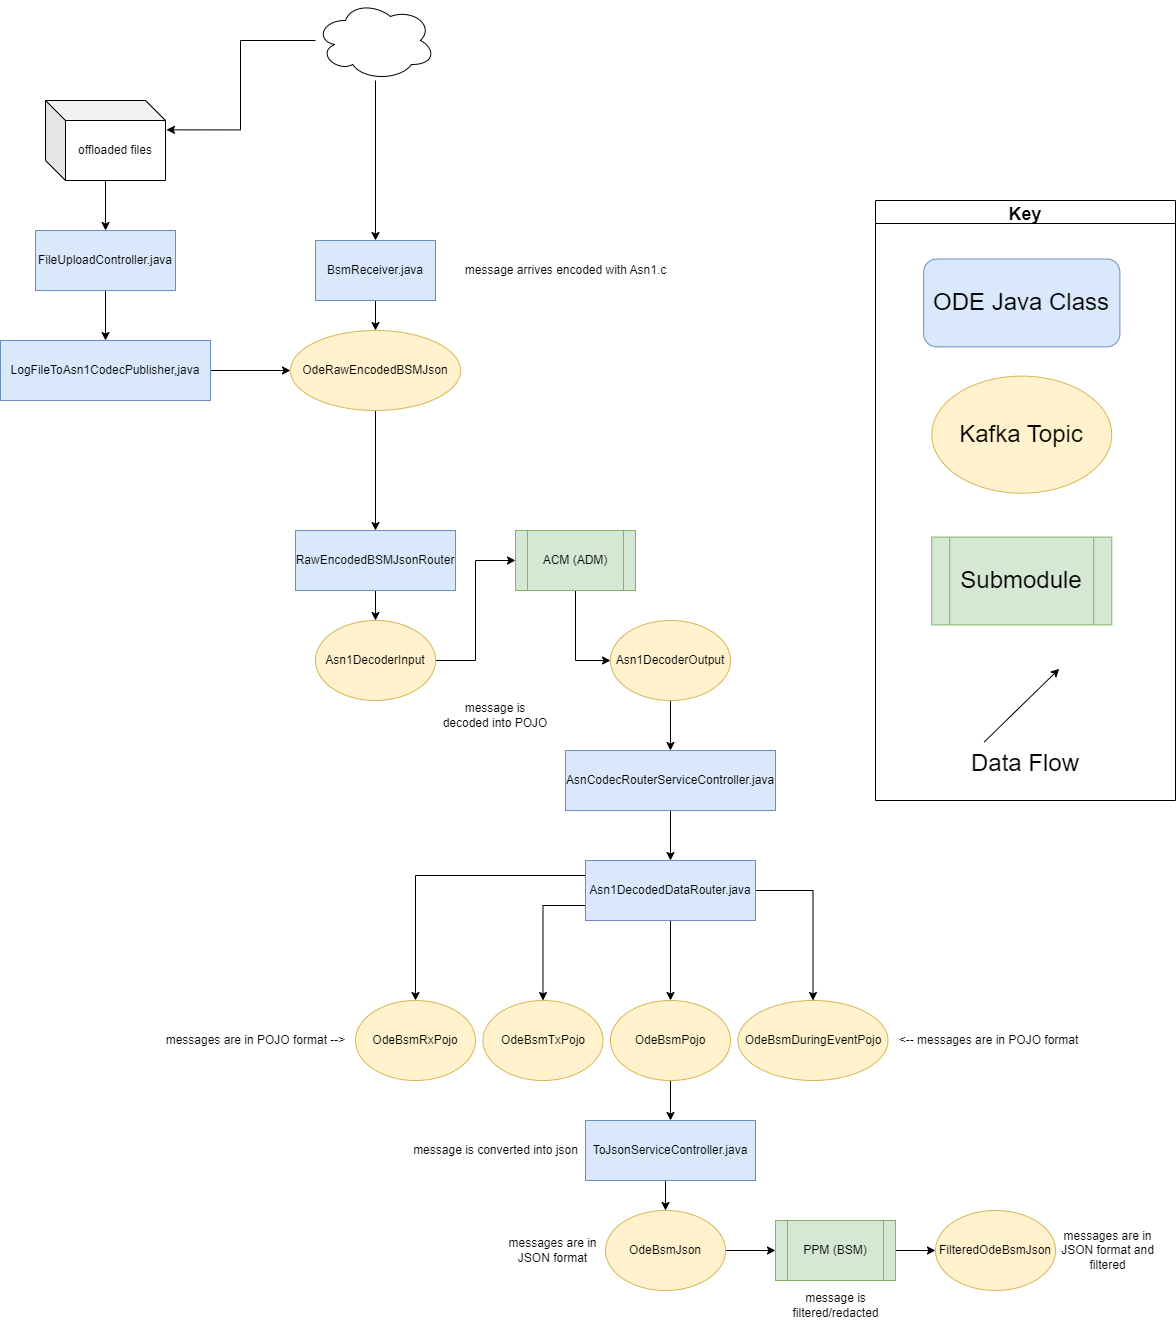

The diagram above was exported from draw.io. Its source (the exported page's mxGraphModel, read from the mxfile embedded in the PNG):
<mxGraphModel dx="2213" dy="1948" grid="1" gridSize="10" guides="1" tooltips="1" connect="1" arrows="1" fold="1" page="1" pageScale="1" pageWidth="827" pageHeight="1169" background="none" math="0" shadow="0">
  <root>
    <mxCell id="WIyWlLk6GJQsqaUBKTNV-0" />
    <mxCell id="WIyWlLk6GJQsqaUBKTNV-1" parent="WIyWlLk6GJQsqaUBKTNV-0" />
    <mxCell id="jXXAGItoZEFWX7bIlFFn-119" style="edgeStyle=orthogonalEdgeStyle;rounded=0;orthogonalLoop=1;jettySize=auto;html=1;labelBackgroundColor=none;fontSize=18;" parent="WIyWlLk6GJQsqaUBKTNV-1" source="8ujiRsxlkH-QBAE6qNTh-2" target="8ujiRsxlkH-QBAE6qNTh-22" edge="1">
      <mxGeometry relative="1" as="geometry" />
    </mxCell>
    <mxCell id="Ys6ZrjkEw98oZ9NDUKdI-1" style="edgeStyle=orthogonalEdgeStyle;rounded=0;orthogonalLoop=1;jettySize=auto;html=1;exitX=0;exitY=0.25;exitDx=0;exitDy=0;" parent="WIyWlLk6GJQsqaUBKTNV-1" source="8ujiRsxlkH-QBAE6qNTh-2" target="8ujiRsxlkH-QBAE6qNTh-20" edge="1">
      <mxGeometry relative="1" as="geometry" />
    </mxCell>
    <mxCell id="Ys6ZrjkEw98oZ9NDUKdI-2" style="edgeStyle=orthogonalEdgeStyle;rounded=0;orthogonalLoop=1;jettySize=auto;html=1;exitX=0;exitY=0.75;exitDx=0;exitDy=0;" parent="WIyWlLk6GJQsqaUBKTNV-1" source="8ujiRsxlkH-QBAE6qNTh-2" target="8ujiRsxlkH-QBAE6qNTh-21" edge="1">
      <mxGeometry relative="1" as="geometry" />
    </mxCell>
    <mxCell id="Ys6ZrjkEw98oZ9NDUKdI-4" style="edgeStyle=orthogonalEdgeStyle;rounded=0;orthogonalLoop=1;jettySize=auto;html=1;exitX=1;exitY=0.5;exitDx=0;exitDy=0;" parent="WIyWlLk6GJQsqaUBKTNV-1" source="8ujiRsxlkH-QBAE6qNTh-2" target="8ujiRsxlkH-QBAE6qNTh-18" edge="1">
      <mxGeometry relative="1" as="geometry" />
    </mxCell>
    <mxCell id="8ujiRsxlkH-QBAE6qNTh-2" value="Asn1DecodedDataRouter.java" style="rounded=0;whiteSpace=wrap;html=1;fillColor=#dae8fc;strokeColor=#6c8ebf;" parent="WIyWlLk6GJQsqaUBKTNV-1" vertex="1">
      <mxGeometry x="-230" y="-200" width="170" height="60" as="geometry" />
    </mxCell>
    <mxCell id="8ujiRsxlkH-QBAE6qNTh-18" value="OdeBsmDuringEventPojo" style="ellipse;whiteSpace=wrap;html=1;fillColor=#fff2cc;strokeColor=#d6b656;" parent="WIyWlLk6GJQsqaUBKTNV-1" vertex="1">
      <mxGeometry x="-77.5" y="-60" width="150" height="80" as="geometry" />
    </mxCell>
    <mxCell id="8ujiRsxlkH-QBAE6qNTh-20" value="OdeBsmRxPojo" style="ellipse;whiteSpace=wrap;html=1;fillColor=#fff2cc;strokeColor=#d6b656;" parent="WIyWlLk6GJQsqaUBKTNV-1" vertex="1">
      <mxGeometry x="-460" y="-60" width="120" height="80" as="geometry" />
    </mxCell>
    <mxCell id="gxxZRGfVhdAJ79STQYsQ-39" style="edgeStyle=orthogonalEdgeStyle;rounded=0;orthogonalLoop=1;jettySize=auto;html=1;entryX=0.5;entryY=0;entryDx=0;entryDy=0;" parent="WIyWlLk6GJQsqaUBKTNV-1" source="8ujiRsxlkH-QBAE6qNTh-22" target="gxxZRGfVhdAJ79STQYsQ-35" edge="1">
      <mxGeometry relative="1" as="geometry" />
    </mxCell>
    <mxCell id="8ujiRsxlkH-QBAE6qNTh-22" value="OdeBsmPojo" style="ellipse;whiteSpace=wrap;html=1;fillColor=#fff2cc;strokeColor=#d6b656;" parent="WIyWlLk6GJQsqaUBKTNV-1" vertex="1">
      <mxGeometry x="-205" y="-60" width="120" height="80" as="geometry" />
    </mxCell>
    <mxCell id="gxxZRGfVhdAJ79STQYsQ-4" style="edgeStyle=orthogonalEdgeStyle;rounded=0;orthogonalLoop=1;jettySize=auto;html=1;entryX=0.5;entryY=0;entryDx=0;entryDy=0;" parent="WIyWlLk6GJQsqaUBKTNV-1" source="gxxZRGfVhdAJ79STQYsQ-1" target="gxxZRGfVhdAJ79STQYsQ-3" edge="1">
      <mxGeometry relative="1" as="geometry" />
    </mxCell>
    <mxCell id="gxxZRGfVhdAJ79STQYsQ-1" value="BsmReceiver.java" style="rounded=0;whiteSpace=wrap;html=1;fillColor=#dae8fc;strokeColor=#6c8ebf;" parent="WIyWlLk6GJQsqaUBKTNV-1" vertex="1">
      <mxGeometry x="-500" y="-820" width="120" height="60" as="geometry" />
    </mxCell>
    <mxCell id="gxxZRGfVhdAJ79STQYsQ-10" style="edgeStyle=orthogonalEdgeStyle;rounded=0;orthogonalLoop=1;jettySize=auto;html=1;entryX=0.5;entryY=0;entryDx=0;entryDy=0;" parent="WIyWlLk6GJQsqaUBKTNV-1" source="gxxZRGfVhdAJ79STQYsQ-3" target="gxxZRGfVhdAJ79STQYsQ-11" edge="1">
      <mxGeometry relative="1" as="geometry">
        <mxPoint x="-440" y="-620" as="targetPoint" />
      </mxGeometry>
    </mxCell>
    <mxCell id="gxxZRGfVhdAJ79STQYsQ-3" value="OdeRawEncodedBSMJson" style="ellipse;whiteSpace=wrap;html=1;fillColor=#fff2cc;strokeColor=#d6b656;" parent="WIyWlLk6GJQsqaUBKTNV-1" vertex="1">
      <mxGeometry x="-525" y="-730" width="170" height="80" as="geometry" />
    </mxCell>
    <mxCell id="gxxZRGfVhdAJ79STQYsQ-20" style="edgeStyle=orthogonalEdgeStyle;rounded=0;orthogonalLoop=1;jettySize=auto;html=1;entryX=0;entryY=0.5;entryDx=0;entryDy=0;" parent="WIyWlLk6GJQsqaUBKTNV-1" source="gxxZRGfVhdAJ79STQYsQ-5" target="gxxZRGfVhdAJ79STQYsQ-19" edge="1">
      <mxGeometry relative="1" as="geometry" />
    </mxCell>
    <mxCell id="gxxZRGfVhdAJ79STQYsQ-5" value="ACM (ADM)" style="shape=process;whiteSpace=wrap;html=1;backgroundOutline=1;fillColor=#d5e8d4;strokeColor=#82b366;" parent="WIyWlLk6GJQsqaUBKTNV-1" vertex="1">
      <mxGeometry x="-300" y="-530" width="120" height="60" as="geometry" />
    </mxCell>
    <mxCell id="jXXAGItoZEFWX7bIlFFn-117" style="edgeStyle=orthogonalEdgeStyle;rounded=0;orthogonalLoop=1;jettySize=auto;html=1;labelBackgroundColor=none;fontSize=18;" parent="WIyWlLk6GJQsqaUBKTNV-1" source="gxxZRGfVhdAJ79STQYsQ-11" target="gxxZRGfVhdAJ79STQYsQ-13" edge="1">
      <mxGeometry relative="1" as="geometry" />
    </mxCell>
    <mxCell id="gxxZRGfVhdAJ79STQYsQ-11" value="RawEncodedBSMJsonRouter" style="rounded=0;whiteSpace=wrap;html=1;fillColor=#dae8fc;strokeColor=#6c8ebf;" parent="WIyWlLk6GJQsqaUBKTNV-1" vertex="1">
      <mxGeometry x="-520" y="-530" width="160" height="60" as="geometry" />
    </mxCell>
    <mxCell id="gxxZRGfVhdAJ79STQYsQ-18" style="edgeStyle=orthogonalEdgeStyle;rounded=0;orthogonalLoop=1;jettySize=auto;html=1;entryX=0;entryY=0.5;entryDx=0;entryDy=0;" parent="WIyWlLk6GJQsqaUBKTNV-1" source="gxxZRGfVhdAJ79STQYsQ-13" target="gxxZRGfVhdAJ79STQYsQ-5" edge="1">
      <mxGeometry relative="1" as="geometry" />
    </mxCell>
    <mxCell id="gxxZRGfVhdAJ79STQYsQ-13" value="Asn1DecoderInput" style="ellipse;whiteSpace=wrap;html=1;fillColor=#fff2cc;strokeColor=#d6b656;" parent="WIyWlLk6GJQsqaUBKTNV-1" vertex="1">
      <mxGeometry x="-500" y="-440" width="120" height="80" as="geometry" />
    </mxCell>
    <mxCell id="gxxZRGfVhdAJ79STQYsQ-116" style="edgeStyle=orthogonalEdgeStyle;rounded=0;orthogonalLoop=1;jettySize=auto;html=1;" parent="WIyWlLk6GJQsqaUBKTNV-1" source="gxxZRGfVhdAJ79STQYsQ-19" target="gxxZRGfVhdAJ79STQYsQ-105" edge="1">
      <mxGeometry relative="1" as="geometry" />
    </mxCell>
    <mxCell id="gxxZRGfVhdAJ79STQYsQ-19" value="Asn1DecoderOutput" style="ellipse;whiteSpace=wrap;html=1;fillColor=#fff2cc;strokeColor=#d6b656;" parent="WIyWlLk6GJQsqaUBKTNV-1" vertex="1">
      <mxGeometry x="-205" y="-440" width="120" height="80" as="geometry" />
    </mxCell>
    <mxCell id="gxxZRGfVhdAJ79STQYsQ-42" style="edgeStyle=orthogonalEdgeStyle;rounded=0;orthogonalLoop=1;jettySize=auto;html=1;entryX=0.5;entryY=0;entryDx=0;entryDy=0;exitX=0.5;exitY=1;exitDx=0;exitDy=0;" parent="WIyWlLk6GJQsqaUBKTNV-1" source="gxxZRGfVhdAJ79STQYsQ-35" target="gxxZRGfVhdAJ79STQYsQ-41" edge="1">
      <mxGeometry relative="1" as="geometry" />
    </mxCell>
    <mxCell id="gxxZRGfVhdAJ79STQYsQ-35" value="ToJsonServiceController.java" style="rounded=0;whiteSpace=wrap;html=1;fillColor=#dae8fc;strokeColor=#6c8ebf;" parent="WIyWlLk6GJQsqaUBKTNV-1" vertex="1">
      <mxGeometry x="-230" y="60" width="170" height="60" as="geometry" />
    </mxCell>
    <mxCell id="gxxZRGfVhdAJ79STQYsQ-45" style="edgeStyle=orthogonalEdgeStyle;rounded=0;orthogonalLoop=1;jettySize=auto;html=1;" parent="WIyWlLk6GJQsqaUBKTNV-1" source="gxxZRGfVhdAJ79STQYsQ-41" target="gxxZRGfVhdAJ79STQYsQ-44" edge="1">
      <mxGeometry relative="1" as="geometry" />
    </mxCell>
    <mxCell id="gxxZRGfVhdAJ79STQYsQ-41" value="OdeBsmJson" style="ellipse;whiteSpace=wrap;html=1;fillColor=#fff2cc;strokeColor=#d6b656;" parent="WIyWlLk6GJQsqaUBKTNV-1" vertex="1">
      <mxGeometry x="-210" y="150" width="120" height="80" as="geometry" />
    </mxCell>
    <mxCell id="gxxZRGfVhdAJ79STQYsQ-47" style="edgeStyle=orthogonalEdgeStyle;rounded=0;orthogonalLoop=1;jettySize=auto;html=1;entryX=0;entryY=0.5;entryDx=0;entryDy=0;" parent="WIyWlLk6GJQsqaUBKTNV-1" source="gxxZRGfVhdAJ79STQYsQ-44" target="gxxZRGfVhdAJ79STQYsQ-46" edge="1">
      <mxGeometry relative="1" as="geometry">
        <mxPoint x="150" y="190" as="targetPoint" />
      </mxGeometry>
    </mxCell>
    <mxCell id="gxxZRGfVhdAJ79STQYsQ-44" value="PPM (BSM)" style="shape=process;whiteSpace=wrap;html=1;backgroundOutline=1;fillColor=#d5e8d4;strokeColor=#82b366;" parent="WIyWlLk6GJQsqaUBKTNV-1" vertex="1">
      <mxGeometry x="-40" y="160" width="120" height="60" as="geometry" />
    </mxCell>
    <mxCell id="gxxZRGfVhdAJ79STQYsQ-46" value="FilteredOdeBsmJson" style="ellipse;whiteSpace=wrap;html=1;fillColor=#fff2cc;strokeColor=#d6b656;" parent="WIyWlLk6GJQsqaUBKTNV-1" vertex="1">
      <mxGeometry x="120" y="150" width="120" height="80" as="geometry" />
    </mxCell>
    <mxCell id="8ujiRsxlkH-QBAE6qNTh-21" value="OdeBsmTxPojo" style="ellipse;whiteSpace=wrap;html=1;fillColor=#fff2cc;strokeColor=#d6b656;" parent="WIyWlLk6GJQsqaUBKTNV-1" vertex="1">
      <mxGeometry x="-332.5" y="-60" width="120" height="80" as="geometry" />
    </mxCell>
    <mxCell id="gxxZRGfVhdAJ79STQYsQ-108" style="edgeStyle=orthogonalEdgeStyle;rounded=0;orthogonalLoop=1;jettySize=auto;html=1;entryX=0.5;entryY=0;entryDx=0;entryDy=0;exitX=0.5;exitY=1;exitDx=0;exitDy=0;" parent="WIyWlLk6GJQsqaUBKTNV-1" source="gxxZRGfVhdAJ79STQYsQ-105" target="8ujiRsxlkH-QBAE6qNTh-2" edge="1">
      <mxGeometry relative="1" as="geometry" />
    </mxCell>
    <mxCell id="gxxZRGfVhdAJ79STQYsQ-105" value="AsnCodecRouterServiceController.java" style="rounded=0;whiteSpace=wrap;html=1;fillColor=#dae8fc;strokeColor=#6c8ebf;" parent="WIyWlLk6GJQsqaUBKTNV-1" vertex="1">
      <mxGeometry x="-250" y="-310" width="210" height="60" as="geometry" />
    </mxCell>
    <mxCell id="jXXAGItoZEFWX7bIlFFn-113" value="" style="group" parent="WIyWlLk6GJQsqaUBKTNV-1" vertex="1" connectable="0">
      <mxGeometry x="60" y="-860" width="300" height="600" as="geometry" />
    </mxCell>
    <mxCell id="jXXAGItoZEFWX7bIlFFn-104" value="&lt;font style=&quot;font-size: 24px&quot;&gt;Submodule&lt;/font&gt;" style="shape=process;whiteSpace=wrap;html=1;backgroundOutline=1;fillColor=#d5e8d4;strokeColor=#82b366;labelBackgroundColor=none;" parent="jXXAGItoZEFWX7bIlFFn-113" vertex="1">
      <mxGeometry x="56.25" y="336.5853658536585" width="180" height="87.80487804878048" as="geometry" />
    </mxCell>
    <mxCell id="jXXAGItoZEFWX7bIlFFn-109" value="Key" style="swimlane;labelBackgroundColor=none;fontSize=18;" parent="jXXAGItoZEFWX7bIlFFn-113" vertex="1">
      <mxGeometry width="299.99999999999994" height="600" as="geometry" />
    </mxCell>
    <mxCell id="jXXAGItoZEFWX7bIlFFn-111" value="&lt;font style=&quot;font-size: 24px&quot;&gt;Data Flow&lt;/font&gt;" style="text;html=1;strokeColor=none;fillColor=none;align=center;verticalAlign=middle;whiteSpace=wrap;rounded=0;labelBackgroundColor=none;" parent="jXXAGItoZEFWX7bIlFFn-109" vertex="1">
      <mxGeometry x="90" y="541.46" width="120" height="43.9" as="geometry" />
    </mxCell>
    <mxCell id="jXXAGItoZEFWX7bIlFFn-112" value="" style="endArrow=classic;html=1;rounded=0;labelBackgroundColor=none;" parent="jXXAGItoZEFWX7bIlFFn-109" edge="1">
      <mxGeometry width="50" height="50" relative="1" as="geometry">
        <mxPoint x="108.75" y="541.4634146341463" as="sourcePoint" />
        <mxPoint x="183.74999999999997" y="468.29268292682923" as="targetPoint" />
      </mxGeometry>
    </mxCell>
    <mxCell id="jXXAGItoZEFWX7bIlFFn-103" value="&lt;font style=&quot;font-size: 24px&quot;&gt;Kafka Topic&lt;/font&gt;" style="ellipse;whiteSpace=wrap;html=1;fillColor=#fff2cc;strokeColor=#d6b656;labelBackgroundColor=none;" parent="jXXAGItoZEFWX7bIlFFn-109" vertex="1">
      <mxGeometry x="56.25" y="175.60975609756096" width="180" height="117.07317073170731" as="geometry" />
    </mxCell>
    <mxCell id="jXXAGItoZEFWX7bIlFFn-102" value="&lt;font style=&quot;font-size: 24px&quot;&gt;ODE Java Class&lt;/font&gt;" style="rounded=1;whiteSpace=wrap;html=1;fillColor=#dae8fc;strokeColor=#6c8ebf;labelBackgroundColor=none;" parent="jXXAGItoZEFWX7bIlFFn-109" vertex="1">
      <mxGeometry x="48.13" y="58.54" width="196.25" height="87.8" as="geometry" />
    </mxCell>
    <mxCell id="jXXAGItoZEFWX7bIlFFn-125" style="rounded=0;orthogonalLoop=1;jettySize=auto;html=1;labelBackgroundColor=none;fontSize=18;" parent="WIyWlLk6GJQsqaUBKTNV-1" source="jXXAGItoZEFWX7bIlFFn-124" target="gxxZRGfVhdAJ79STQYsQ-1" edge="1">
      <mxGeometry relative="1" as="geometry" />
    </mxCell>
    <mxCell id="TZf5zM55fmWr_lRqRG1q-4" style="edgeStyle=orthogonalEdgeStyle;rounded=0;orthogonalLoop=1;jettySize=auto;html=1;entryX=1.008;entryY=0.367;entryDx=0;entryDy=0;entryPerimeter=0;" parent="WIyWlLk6GJQsqaUBKTNV-1" source="jXXAGItoZEFWX7bIlFFn-124" target="6v1VqQN9XycCZhG1BsOU-9" edge="1">
      <mxGeometry relative="1" as="geometry" />
    </mxCell>
    <mxCell id="jXXAGItoZEFWX7bIlFFn-124" value="" style="ellipse;shape=cloud;whiteSpace=wrap;html=1;labelBackgroundColor=none;fontSize=18;" parent="WIyWlLk6GJQsqaUBKTNV-1" vertex="1">
      <mxGeometry x="-500" y="-1060" width="120" height="80" as="geometry" />
    </mxCell>
    <mxCell id="fSHBEm1k4UqAdWbgax0q-14" value="message arrives encoded with Asn1.c" style="text;html=1;align=center;verticalAlign=middle;resizable=0;points=[];autosize=1;strokeColor=none;fillColor=none;" parent="WIyWlLk6GJQsqaUBKTNV-1" vertex="1">
      <mxGeometry x="-360" y="-800" width="220" height="20" as="geometry" />
    </mxCell>
    <mxCell id="fSHBEm1k4UqAdWbgax0q-15" value="message is decoded into POJO" style="text;html=1;strokeColor=none;fillColor=none;align=center;verticalAlign=middle;whiteSpace=wrap;rounded=0;" parent="WIyWlLk6GJQsqaUBKTNV-1" vertex="1">
      <mxGeometry x="-375" y="-370" width="110" height="50" as="geometry" />
    </mxCell>
    <mxCell id="fSHBEm1k4UqAdWbgax0q-16" value="message is converted into json" style="text;html=1;align=center;verticalAlign=middle;resizable=0;points=[];autosize=1;strokeColor=none;fillColor=none;" parent="WIyWlLk6GJQsqaUBKTNV-1" vertex="1">
      <mxGeometry x="-410" y="80" width="180" height="20" as="geometry" />
    </mxCell>
    <mxCell id="fSHBEm1k4UqAdWbgax0q-17" value="message is filtered/redacted" style="text;html=1;strokeColor=none;fillColor=none;align=center;verticalAlign=middle;whiteSpace=wrap;rounded=0;" parent="WIyWlLk6GJQsqaUBKTNV-1" vertex="1">
      <mxGeometry x="-32.5" y="220" width="105" height="50" as="geometry" />
    </mxCell>
    <mxCell id="vuepou-b3sqZaG1YYVKJ-2" value="messages are in JSON format and filtered" style="text;html=1;strokeColor=none;fillColor=none;align=center;verticalAlign=middle;whiteSpace=wrap;rounded=0;" parent="WIyWlLk6GJQsqaUBKTNV-1" vertex="1">
      <mxGeometry x="240" y="165" width="105" height="50" as="geometry" />
    </mxCell>
    <mxCell id="vuepou-b3sqZaG1YYVKJ-3" value="messages are in JSON format" style="text;html=1;strokeColor=none;fillColor=none;align=center;verticalAlign=middle;whiteSpace=wrap;rounded=0;" parent="WIyWlLk6GJQsqaUBKTNV-1" vertex="1">
      <mxGeometry x="-315" y="165" width="105" height="50" as="geometry" />
    </mxCell>
    <mxCell id="vuepou-b3sqZaG1YYVKJ-4" value="messages are in POJO format --&amp;gt;" style="text;html=1;align=center;verticalAlign=middle;resizable=0;points=[];autosize=1;strokeColor=none;fillColor=none;" parent="WIyWlLk6GJQsqaUBKTNV-1" vertex="1">
      <mxGeometry x="-660" y="-30" width="200" height="20" as="geometry" />
    </mxCell>
    <mxCell id="vuepou-b3sqZaG1YYVKJ-5" value="&amp;lt;-- messages are in POJO format" style="text;html=1;align=center;verticalAlign=middle;resizable=0;points=[];autosize=1;strokeColor=none;fillColor=none;" parent="WIyWlLk6GJQsqaUBKTNV-1" vertex="1">
      <mxGeometry x="72.5" y="-30" width="200" height="20" as="geometry" />
    </mxCell>
    <mxCell id="6v1VqQN9XycCZhG1BsOU-9" value="offloaded files" style="shape=cube;whiteSpace=wrap;html=1;boundedLbl=1;backgroundOutline=1;darkOpacity=0.05;darkOpacity2=0.1;" parent="WIyWlLk6GJQsqaUBKTNV-1" vertex="1">
      <mxGeometry x="-770" y="-960" width="120" height="80" as="geometry" />
    </mxCell>
    <mxCell id="6v1VqQN9XycCZhG1BsOU-10" style="edgeStyle=orthogonalEdgeStyle;rounded=0;orthogonalLoop=1;jettySize=auto;html=1;" parent="WIyWlLk6GJQsqaUBKTNV-1" source="6v1VqQN9XycCZhG1BsOU-9" target="6v1VqQN9XycCZhG1BsOU-11" edge="1">
      <mxGeometry relative="1" as="geometry" />
    </mxCell>
    <mxCell id="TZf5zM55fmWr_lRqRG1q-3" style="edgeStyle=orthogonalEdgeStyle;rounded=0;orthogonalLoop=1;jettySize=auto;html=1;exitX=0.5;exitY=1;exitDx=0;exitDy=0;entryX=0.5;entryY=0;entryDx=0;entryDy=0;" parent="WIyWlLk6GJQsqaUBKTNV-1" source="6v1VqQN9XycCZhG1BsOU-11" target="6v1VqQN9XycCZhG1BsOU-13" edge="1">
      <mxGeometry relative="1" as="geometry" />
    </mxCell>
    <mxCell id="6v1VqQN9XycCZhG1BsOU-11" value="FileUploadController.java" style="rounded=0;whiteSpace=wrap;html=1;fillColor=#dae8fc;strokeColor=#6c8ebf;" parent="WIyWlLk6GJQsqaUBKTNV-1" vertex="1">
      <mxGeometry x="-780" y="-830" width="140" height="60" as="geometry" />
    </mxCell>
    <mxCell id="TZf5zM55fmWr_lRqRG1q-5" style="edgeStyle=orthogonalEdgeStyle;rounded=0;orthogonalLoop=1;jettySize=auto;html=1;entryX=0;entryY=0.5;entryDx=0;entryDy=0;" parent="WIyWlLk6GJQsqaUBKTNV-1" source="6v1VqQN9XycCZhG1BsOU-13" target="gxxZRGfVhdAJ79STQYsQ-3" edge="1">
      <mxGeometry relative="1" as="geometry" />
    </mxCell>
    <mxCell id="6v1VqQN9XycCZhG1BsOU-13" value="LogFileToAsn1CodecPublisher,java" style="rounded=0;whiteSpace=wrap;html=1;fillColor=#dae8fc;strokeColor=#6c8ebf;" parent="WIyWlLk6GJQsqaUBKTNV-1" vertex="1">
      <mxGeometry x="-815" y="-720" width="210" height="60" as="geometry" />
    </mxCell>
  </root>
</mxGraphModel>